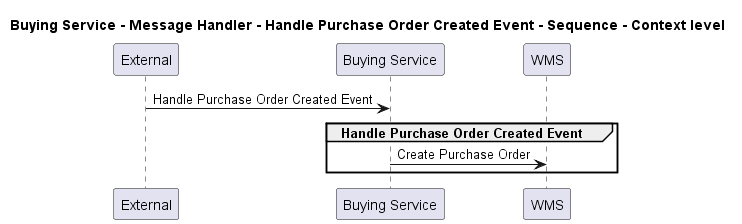

The diagram above was rendered by PlantUML. Its source (embedded in the PNG):
@startuml
!pragma layout smetana

title Buying Service - Message Handler - Handle Purchase Order Created Event - Sequence - Context level

participant "External" as C4InterFlow.SoftwareSystems.ExternalSystem
participant "Buying Service" as ECommercePlatform.SoftwareSystems.BuyingService
participant "WMS" as ECommercePlatform.SoftwareSystems.WMS

C4InterFlow.SoftwareSystems.ExternalSystem -> ECommercePlatform.SoftwareSystems.BuyingService : Handle Purchase Order Created Event
group Handle Purchase Order Created Event
ECommercePlatform.SoftwareSystems.BuyingService -> ECommercePlatform.SoftwareSystems.WMS : Create Purchase Order
end


@enduml